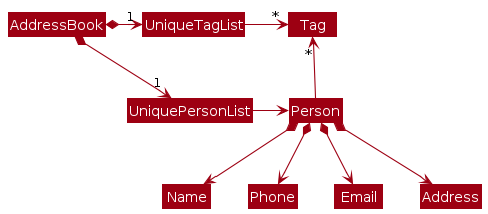

The diagram above was rendered by PlantUML. Its source (embedded in the PNG):
@startuml
!include style.puml
skinparam arrowThickness 1.1
skinparam arrowColor MODEL_COLOR
skinparam classBackgroundColor MODEL_COLOR

AddressBook *-right-> "1" UniquePersonList
AddressBook *-right-> "1" UniqueTagList
UniqueTagList -[hidden]down- UniquePersonList
UniqueTagList -[hidden]down- UniquePersonList

UniqueTagList -right-> "*" Tag
UniquePersonList -right-> Person

Person -up-> "*" Tag

Person *--> Name
Person *--> Phone
Person *--> Email
Person *--> Address
@enduml